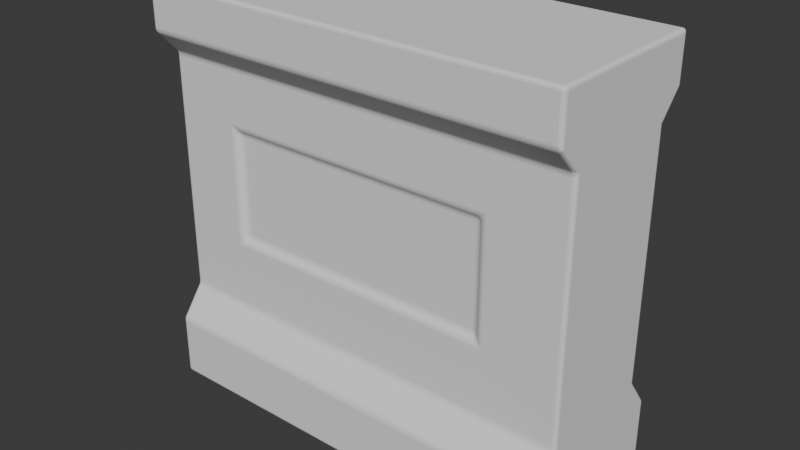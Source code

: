 # Source: env_wallWindow_anyaGupta_01.blend  (saved by Blender 4.4.32; exported with 4.5.12 LTS)
import bpy
from mathutils import Matrix  # noqa: F401  (used for matrix-valued properties, if any)

bpy.ops.wm.read_factory_settings(use_empty=True)
scene = bpy.context.scene
scene.name = 'Scene'

# ---- collections
col_collection = bpy.data.collections.new('Collection'); scene.collection.children.link(col_collection)

# ---- world
world_world = bpy.data.worlds.new('World'); scene.world = world_world
world_world.use_nodes = True; world_world.node_tree.nodes.clear()
_N = world_world.node_tree.nodes; _L = world_world.node_tree.links
n0 = _N.new('ShaderNodeOutputWorld'); n0.name = 'World Output'; n0.location = (300, 300)
n1 = _N.new('ShaderNodeBackground'); n1.name = 'Background'; n1.location = (10, 300)
n1.inputs[0].default_value = (0.05088, 0.05088, 0.05088, 1.0)
_L.new(n1.outputs[0], n0.inputs[0])
n0.is_active_output = True
world_world.color = (0.05088, 0.05088, 0.05088)
world_world.sun_shadow_jitter_overblur = 0.0

# ---- meshes
me_cube_001 = bpy.data.meshes.new('Cube.001')
me_cube_001.from_pydata([(-2.998, -1.213, -2.881), (-2.998, -1.213, 2.881), (-2.998, -1.213, 2.233), (-2.998, -0.8858, 1.883), (2.998, -1.213, -2.881), (2.998, -1.213, 2.881), (-2.998, -0.8858, -1.548), (-2.998, -1.213, -1.989), (-2.998, 0.0, -2.881), (-2.998, 0.0, 2.881), (2.998, 0.0, -2.881), (2.998, 0.0, 2.881), (2.998, -1.213, 2.233), (2.998, -0.8858, 1.883), (2.998, -0.8858, -1.548), (2.998, -1.213, -1.989), (2.998, 0.0, 2.233), (2.998, 0.0, 1.883), (2.998, 0.0, -1.548), (2.998, 0.0, -1.989), (-2.998, 0.0, 2.233), (-2.998, 0.0, 1.883), (-2.998, 0.0, -1.548), (-2.998, 0.0, -1.989), (-2.006, -1.213, -2.881), (-1.301, -1.213, -2.881), (-0.4923, -1.213, -2.881), (0.1596, -1.213, -2.881), (0.9282, -1.213, -2.881), (1.884, -1.213, -2.881), (1.884, -1.213, 2.881), (0.9282, -1.213, 2.881), (0.1596, -1.213, 2.881), (-0.4923, -1.213, 2.881), (-1.301, -1.213, 2.881), (-2.006, -1.213, 2.881), (-2.006, 0.0, 2.881), (-1.301, 0.0, 2.881), (-0.4923, 0.0, 2.881), (0.1596, 0.0, 2.881), (0.9282, 0.0, 2.881), (1.884, 0.0, 2.881), (1.884, 0.0, -2.881), (0.9282, 0.0, -2.881), (0.1596, 0.0, -2.881), (-0.4923, 0.0, -2.881), (-1.301, 0.0, -2.881), (-2.006, 0.0, -2.881), (1.884, -1.213, -1.989), (0.9282, -1.213, -1.989), (0.1596, -1.213, -1.989), (-0.4923, -1.213, -1.989), (-1.301, -1.213, -1.989), (-2.006, -1.213, -1.989), (1.884, -0.8858, -1.548), (0.9282, -0.8858, -1.548), (0.1596, -0.8858, -1.548), (-0.4923, -0.8858, -1.548), (-1.301, -0.8858, -1.548), (-2.006, -0.8858, -1.548), (1.884, -0.8858, 1.883), (0.9282, -0.8858, 1.883), (0.1596, -0.8858, 1.883), (-0.4923, -0.8858, 1.883), (-1.301, -0.8858, 1.883), (-2.006, -0.8858, 1.883), (1.884, -1.213, 2.233), (0.9282, -1.213, 2.233), (0.1596, -1.213, 2.233), (-0.4923, -1.213, 2.233), (-1.301, -1.213, 2.233), (-2.006, -1.213, 2.233), (2.998, -0.8858, 1.706), (2.998, -0.8858, 1.068), (2.998, -0.8858, 0.4404), (2.998, -0.8858, -0.1432), (2.998, -0.8858, -0.5699), (2.998, -0.8858, -1.079), (-2.998, -0.8858, -1.079), (-2.998, -0.8858, -0.5699), (-2.998, -0.8858, -0.1432), (-2.998, -0.8858, 0.4404), (-2.998, -0.8858, 1.068), (-2.998, -0.8858, 1.706), (2.998, 0.0, 1.706), (2.998, 0.0, 1.068), (2.998, 0.0, 0.4404), (2.998, 0.0, -0.1432), (2.998, 0.0, -0.5699), (2.998, 0.0, -1.079), (-2.998, 0.0, 1.706), (-2.998, 0.0, 1.068), (-2.998, 0.0, 0.4404), (-2.998, 0.0, -0.1432), (-2.998, 0.0, -0.5699), (-2.998, 0.0, -1.079), (1.884, -0.8858, 1.706), (1.814, -0.8172, 0.9981), (1.814, -0.8172, 0.4404), (1.814, -0.8172, -0.1432), (1.814, -0.8172, -0.4996), (1.884, -0.8858, -1.079), (0.9282, -0.8858, 1.706), (0.9282, -0.8172, 0.9981), (0.9282, -0.8172, 0.4404), (0.9282, -0.8172, -0.1432), (0.9282, -0.8858, -0.5699), (0.9282, -0.8858, -1.079), (0.1596, -0.8858, 1.706), (0.1596, -0.8172, 0.9981), (0.1596, -0.8172, 0.4404), (0.1596, -0.8172, -0.1432), (0.1596, -0.8858, -0.5699), (0.1596, -0.8858, -1.079), (-0.4923, -0.8858, 1.706), (-0.4923, -0.8172, 0.9981), (-0.4923, -0.8172, 0.4404), (-0.4923, -0.8172, -0.1432), (-0.4923, -0.8858, -0.5699), (-0.4923, -0.8858, -1.079), (-1.301, -0.8858, 1.706), (-1.301, -0.8172, 0.9981), (-1.301, -0.8172, 0.4404), (-1.301, -0.8172, -0.1432), (-1.301, -0.8858, -0.5699), (-1.301, -0.8858, -1.079), (-2.006, -0.8858, 1.706), (-1.936, -0.8172, 0.9981), (-1.936, -0.8172, 0.4404), (-1.936, -0.8172, -0.1432), (-1.936, -0.8172, -0.4996), (-2.006, -0.8858, -1.079), (1.884, -0.8858, 1.068), (1.884, -0.8858, 0.4404), (1.884, -0.8858, -0.1432), (1.884, -0.8858, -0.5699), (-2.006, -0.8858, 1.068), (-2.006, -0.8858, 0.4404), (-2.006, -0.8858, -0.1432), (-2.006, -0.8858, -0.5699), (-1.301, -0.8172, -0.4996), (-1.301, -0.8858, 1.068), (-0.4923, -0.8172, -0.4996), (-0.4923, -0.8858, 1.068), (0.1596, -0.8172, -0.4996), (0.1596, -0.8858, 1.068), (0.9282, -0.8172, -0.4996), (0.9282, -0.8858, 1.068)], [], [(3, 2, 20, 21), (24, 53, 7, 0), (16, 11, 5, 12), (71, 35, 1, 2), (42, 10, 4, 29), (36, 9, 1, 35), (7, 6, 22, 23), (83, 3, 21, 90), (0, 7, 23, 8), (2, 1, 9, 20), (53, 59, 6, 7), (126, 65, 3, 83), (65, 71, 2, 3), (10, 19, 15, 4), (19, 18, 14, 15), (84, 17, 13, 72), (17, 16, 12, 13), (13, 12, 66, 60), (60, 66, 67, 61), (61, 67, 68, 62), (62, 68, 69, 63), (63, 69, 70, 64), (64, 70, 71, 65), (72, 13, 60, 96), (96, 60, 61, 102), (102, 61, 62, 108), (108, 62, 63, 114), (114, 63, 64, 120), (120, 64, 65, 126), (15, 14, 54, 48), (48, 54, 55, 49), (49, 55, 56, 50), (50, 56, 57, 51), (51, 57, 58, 52), (52, 58, 59, 53), (11, 41, 30, 5), (41, 40, 31, 30), (40, 39, 32, 31), (39, 38, 33, 32), (38, 37, 34, 33), (37, 36, 35, 34), (8, 47, 24, 0), (47, 46, 25, 24), (46, 45, 26, 25), (45, 44, 27, 26), (44, 43, 28, 27), (43, 42, 29, 28), (12, 5, 30, 66), (66, 30, 31, 67), (67, 31, 32, 68), (68, 32, 33, 69), (69, 33, 34, 70), (70, 34, 35, 71), (4, 15, 48, 29), (29, 48, 49, 28), (28, 49, 50, 27), (27, 50, 51, 26), (26, 51, 52, 25), (25, 52, 53, 24), (58, 125, 131, 59), (125, 124, 139, 131), (140, 123, 129, 130), (123, 122, 128, 129), (122, 121, 127, 128), (141, 120, 126, 136), (57, 119, 125, 58), (119, 118, 124, 125), (142, 117, 123, 140), (117, 116, 122, 123), (116, 115, 121, 122), (143, 114, 120, 141), (56, 113, 119, 57), (113, 112, 118, 119), (144, 111, 117, 142), (111, 110, 116, 117), (110, 109, 115, 116), (145, 108, 114, 143), (55, 107, 113, 56), (107, 106, 112, 113), (146, 105, 111, 144), (105, 104, 110, 111), (104, 103, 109, 110), (147, 102, 108, 145), (54, 101, 107, 55), (101, 135, 106, 107), (100, 99, 105, 146), (99, 98, 104, 105), (98, 97, 103, 104), (132, 96, 102, 147), (14, 77, 101, 54), (77, 76, 135, 101), (76, 75, 134, 135), (75, 74, 133, 134), (74, 73, 132, 133), (73, 72, 96, 132), (18, 89, 77, 14), (89, 88, 76, 77), (88, 87, 75, 76), (87, 86, 74, 75), (86, 85, 73, 74), (85, 84, 72, 73), (59, 131, 78, 6), (131, 139, 79, 78), (139, 138, 80, 79), (138, 137, 81, 80), (137, 136, 82, 81), (136, 126, 83, 82), (6, 78, 95, 22), (78, 79, 94, 95), (79, 80, 93, 94), (80, 81, 92, 93), (81, 82, 91, 92), (82, 83, 90, 91), (97, 98, 133, 132), (98, 99, 134, 133), (99, 100, 135, 134), (128, 127, 136, 137), (129, 128, 137, 138), (130, 129, 138, 139), (140, 130, 139, 124), (127, 121, 141, 136), (142, 140, 124, 118), (121, 115, 143, 141), (144, 142, 118, 112), (115, 109, 145, 143), (146, 144, 112, 106), (109, 103, 147, 145), (100, 146, 106, 135), (103, 97, 132, 147)])
_uv = me_cube_001.uv_layers.new(name='UVMap')
_uv.uv.foreach_set('vector', [0.525, 0.0, 0.5969, 0.0, 0.5969, 0.125, 0.525, 0.125, 0.375, 0.9587, 0.4137, 0.9587, 0.4137, 1.0, 0.375, 1.0, 0.5969, 0.625, 0.625, 0.625, 0.625, 0.75, 0.5969, 0.75, 0.5969, 0.9587, 0.625, 0.9587, 0.625, 1.0, 0.5969, 1.0, 0.3285, 0.625, 0.375, 0.625, 0.375, 0.75, 0.3285, 0.75, 0.8337, 0.625, 0.875, 0.625, 0.875, 0.75, 0.8337, 0.75, 0.4137, 0.0, 0.4328, 0.0, 0.4328, 0.125, 0.4137, 0.125, 0.5202, 0.0, 0.525, 0.0, 0.525, 0.125, 0.5202, 0.125, 0.375, 0.0, 0.4137, 0.0, 0.4137, 0.125, 0.375, 0.125, 0.5969, 0.0, 0.625, 0.0, 0.625, 0.125, 0.5969, 0.125, 0.4137, 0.9587, 0.4328, 0.9587, 0.4328, 1.0, 0.4137, 1.0, 0.5202, 0.9587, 0.525, 0.9587, 0.525, 1.0, 0.5202, 1.0, 0.525, 0.9587, 0.5969, 0.9587, 0.5969, 1.0, 0.525, 1.0, 0.375, 0.625, 0.4137, 0.625, 0.4137, 0.75, 0.375, 0.75, 0.4137, 0.625, 0.4328, 0.625, 0.4328, 0.75, 0.4137, 0.75, 0.5202, 0.625, 0.525, 0.625, 0.525, 0.75, 0.5202, 0.75, 0.525, 0.625, 0.5969, 0.625, 0.5969, 0.75, 0.525, 0.75, 0.525, 0.75, 0.5969, 0.75, 0.5969, 0.7965, 0.525, 0.7965, 0.525, 0.7965, 0.5969, 0.7965, 0.5969, 0.8363, 0.525, 0.8363, 0.525, 0.8363, 0.5969, 0.8363, 0.5969, 0.8683, 0.525, 0.8683, 0.525, 0.8683, 0.5969, 0.8683, 0.5969, 0.8955, 0.525, 0.8955, 0.525, 0.8955, 0.5969, 0.8955, 0.5969, 0.9293, 0.525, 0.9293, 0.525, 0.9293, 0.5969, 0.9293, 0.5969, 0.9587, 0.525, 0.9587, 0.5202, 0.75, 0.525, 0.75, 0.525, 0.7965, 0.5202, 0.7965, 0.5202, 0.7965, 0.525, 0.7965, 0.525, 0.8363, 0.5202, 0.8363, 0.5202, 0.8363, 0.525, 0.8363, 0.525, 0.8683, 0.5202, 0.8683, 0.5202, 0.8683, 0.525, 0.8683, 0.525, 0.8955, 0.5202, 0.8955, 0.5202, 0.8955, 0.525, 0.8955, 0.525, 0.9293, 0.5202, 0.9293, 0.5202, 0.9293, 0.525, 0.9293, 0.525, 0.9587, 0.5202, 0.9587, 0.4137, 0.75, 0.4328, 0.75, 0.4328, 0.7965, 0.4137, 0.7965, 0.4137, 0.7965, 0.4328, 0.7965, 0.4328, 0.8363, 0.4137, 0.8363, 0.4137, 0.8363, 0.4328, 0.8363, 0.4328, 0.8683, 0.4137, 0.8683, 0.4137, 0.8683, 0.4328, 0.8683, 0.4328, 0.8955, 0.4137, 0.8955, 0.4137, 0.8955, 0.4328, 0.8955, 0.4328, 0.9293, 0.4137, 0.9293, 0.4137, 0.9293, 0.4328, 0.9293, 0.4328, 0.9587, 0.4137, 0.9587, 0.625, 0.625, 0.6715, 0.625, 0.6715, 0.75, 0.625, 0.75, 0.6715, 0.625, 0.7113, 0.625, 0.7113, 0.75, 0.6715, 0.75, 0.7113, 0.625, 0.7433, 0.625, 0.7433, 0.75, 0.7113, 0.75, 0.7433, 0.625, 0.7705, 0.625, 0.7705, 0.75, 0.7433, 0.75, 0.7705, 0.625, 0.8043, 0.625, 0.8043, 0.75, 0.7705, 0.75, 0.8043, 0.625, 0.8337, 0.625, 0.8337, 0.75, 0.8043, 0.75, 0.125, 0.625, 0.1663, 0.625, 0.1663, 0.75, 0.125, 0.75, 0.1663, 0.625, 0.1957, 0.625, 0.1957, 0.75, 0.1663, 0.75, 0.1957, 0.625, 0.2295, 0.625, 0.2295, 0.75, 0.1957, 0.75, 0.2295, 0.625, 0.2567, 0.625, 0.2567, 0.75, 0.2295, 0.75, 0.2567, 0.625, 0.2887, 0.625, 0.2887, 0.75, 0.2567, 0.75, 0.2887, 0.625, 0.3285, 0.625, 0.3285, 0.75, 0.2887, 0.75, 0.5969, 0.75, 0.625, 0.75, 0.625, 0.7965, 0.5969, 0.7965, 0.5969, 0.7965, 0.625, 0.7965, 0.625, 0.8363, 0.5969, 0.8363, 0.5969, 0.8363, 0.625, 0.8363, 0.625, 0.8683, 0.5969, 0.8683, 0.5969, 0.8683, 0.625, 0.8683, 0.625, 0.8955, 0.5969, 0.8955, 0.5969, 0.8955, 0.625, 0.8955, 0.625, 0.9293, 0.5969, 0.9293, 0.5969, 0.9293, 0.625, 0.9293, 0.625, 0.9587, 0.5969, 0.9587, 0.375, 0.75, 0.4137, 0.75, 0.4137, 0.7965, 0.375, 0.7965, 0.375, 0.7965, 0.4137, 0.7965, 0.4137, 0.8363, 0.375, 0.8363, 0.375, 0.8363, 0.4137, 0.8363, 0.4137, 0.8683, 0.375, 0.8683, 0.375, 0.8683, 0.4137, 0.8683, 0.4137, 0.8955, 0.375, 0.8955, 0.375, 0.8955, 0.4137, 0.8955, 0.4137, 0.9293, 0.375, 0.9293, 0.375, 0.9293, 0.4137, 0.9293, 0.4137, 0.9587, 0.375, 0.9587, 0.4328, 0.9293, 0.4454, 0.9293, 0.4454, 0.9587, 0.4328, 0.9587, 0.4454, 0.9293, 0.4591, 0.9293, 0.4591, 0.9587, 0.4454, 0.9587, 0.461, 0.9293, 0.4706, 0.9293, 0.4706, 0.9557, 0.461, 0.9557, 0.4706, 0.9293, 0.4862, 0.9293, 0.4862, 0.9557, 0.4706, 0.9557, 0.4862, 0.9293, 0.5012, 0.9293, 0.5012, 0.9557, 0.4862, 0.9557, 0.5031, 0.9293, 0.5202, 0.9293, 0.5202, 0.9587, 0.5031, 0.9587, 0.4328, 0.8955, 0.4454, 0.8955, 0.4454, 0.9293, 0.4328, 0.9293, 0.4454, 0.8955, 0.4591, 0.8955, 0.4591, 0.9293, 0.4454, 0.9293, 0.461, 0.8955, 0.4706, 0.8955, 0.4706, 0.9293, 0.461, 0.9293, 0.4706, 0.8955, 0.4862, 0.8955, 0.4862, 0.9293, 0.4706, 0.9293, 0.4862, 0.8955, 0.5012, 0.8955, 0.5012, 0.9293, 0.4862, 0.9293, 0.5031, 0.8955, 0.5202, 0.8955, 0.5202, 0.9293, 0.5031, 0.9293, 0.4328, 0.8683, 0.4454, 0.8683, 0.4454, 0.8955, 0.4328, 0.8955, 0.4454, 0.8683, 0.4591, 0.8683, 0.4591, 0.8955, 0.4454, 0.8955, 0.461, 0.8683, 0.4706, 0.8683, 0.4706, 0.8955, 0.461, 0.8955, 0.4706, 0.8683, 0.4862, 0.8683, 0.4862, 0.8955, 0.4706, 0.8955, 0.4862, 0.8683, 0.5012, 0.8683, 0.5012, 0.8955, 0.4862, 0.8955, 0.5031, 0.8683, 0.5202, 0.8683, 0.5202, 0.8955, 0.5031, 0.8955, 0.4328, 0.8363, 0.4454, 0.8363, 0.4454, 0.8683, 0.4328, 0.8683, 0.4454, 0.8363, 0.4591, 0.8363, 0.4591, 0.8683, 0.4454, 0.8683, 0.461, 0.8363, 0.4706, 0.8363, 0.4706, 0.8683, 0.461, 0.8683, 0.4706, 0.8363, 0.4862, 0.8363, 0.4862, 0.8683, 0.4706, 0.8683, 0.4862, 0.8363, 0.5012, 0.8363, 0.5012, 0.8683, 0.4862, 0.8683, 0.5031, 0.8363, 0.5202, 0.8363, 0.5202, 0.8683, 0.5031, 0.8683, 0.4328, 0.7965, 0.4454, 0.7965, 0.4454, 0.8363, 0.4328, 0.8363, 0.4454, 0.7965, 0.4591, 0.7965, 0.4591, 0.8363, 0.4454, 0.8363, 0.461, 0.7994, 0.4706, 0.7994, 0.4706, 0.8363, 0.461, 0.8363, 0.4706, 0.7994, 0.4862, 0.7994, 0.4862, 0.8363, 0.4706, 0.8363, 0.4862, 0.7994, 0.5012, 0.7994, 0.5012, 0.8363, 0.4862, 0.8363, 0.5031, 0.7965, 0.5202, 0.7965, 0.5202, 0.8363, 0.5031, 0.8363, 0.4328, 0.75, 0.4454, 0.75, 0.4454, 0.7965, 0.4328, 0.7965, 0.4454, 0.75, 0.4591, 0.75, 0.4591, 0.7965, 0.4454, 0.7965, 0.4591, 0.75, 0.4706, 0.75, 0.4706, 0.7965, 0.4591, 0.7965, 0.4706, 0.75, 0.4862, 0.75, 0.4862, 0.7965, 0.4706, 0.7965, 0.4862, 0.75, 0.5031, 0.75, 0.5031, 0.7965, 0.4862, 0.7965, 0.5031, 0.75, 0.5202, 0.75, 0.5202, 0.7965, 0.5031, 0.7965, 0.4328, 0.625, 0.4454, 0.625, 0.4454, 0.75, 0.4328, 0.75, 0.4454, 0.625, 0.4591, 0.625, 0.4591, 0.75, 0.4454, 0.75, 0.4591, 0.625, 0.4706, 0.625, 0.4706, 0.75, 0.4591, 0.75, 0.4706, 0.625, 0.4862, 0.625, 0.4862, 0.75, 0.4706, 0.75, 0.4862, 0.625, 0.5031, 0.625, 0.5031, 0.75, 0.4862, 0.75, 0.5031, 0.625, 0.5202, 0.625, 0.5202, 0.75, 0.5031, 0.75, 0.4328, 0.9587, 0.4454, 0.9587, 0.4454, 1.0, 0.4328, 1.0, 0.4454, 0.9587, 0.4591, 0.9587, 0.4591, 1.0, 0.4454, 1.0, 0.4591, 0.9587, 0.4706, 0.9587, 0.4706, 1.0, 0.4591, 1.0, 0.4706, 0.9587, 0.4862, 0.9587, 0.4862, 1.0, 0.4706, 1.0, 0.4862, 0.9587, 0.5031, 0.9587, 0.5031, 1.0, 0.4862, 1.0, 0.5031, 0.9587, 0.5202, 0.9587, 0.5202, 1.0, 0.5031, 1.0, 0.4328, 0.0, 0.4454, 0.0, 0.4454, 0.125, 0.4328, 0.125, 0.4454, 0.0, 0.4591, 0.0, 0.4591, 0.125, 0.4454, 0.125, 0.4591, 0.0, 0.4706, 0.0, 0.4706, 0.125, 0.4591, 0.125, 0.4706, 0.0, 0.4862, 0.0, 0.4862, 0.125, 0.4706, 0.125, 0.4862, 0.0, 0.5031, 0.0, 0.5031, 0.125, 0.4862, 0.125, 0.5031, 0.0, 0.5202, 0.0, 0.5202, 0.125, 0.5031, 0.125, 0.5012, 0.7994, 0.4862, 0.7994, 0.4862, 0.7965, 0.5031, 0.7965, 0.4862, 0.7994, 0.4706, 0.7994, 0.4706, 0.7965, 0.4862, 0.7965, 0.4706, 0.7994, 0.461, 0.7994, 0.4591, 0.7965, 0.4706, 0.7965, 0.4862, 0.9557, 0.5012, 0.9557, 0.5031, 0.9587, 0.4862, 0.9587, 0.4706, 0.9557, 0.4862, 0.9557, 0.4862, 0.9587, 0.4706, 0.9587, 0.461, 0.9557, 0.4706, 0.9557, 0.4706, 0.9587, 0.4591, 0.9587, 0.461, 0.9293, 0.461, 0.9557, 0.4591, 0.9587, 0.4591, 0.9293, 0.5012, 0.9557, 0.5012, 0.9293, 0.5031, 0.9293, 0.5031, 0.9587, 0.461, 0.8955, 0.461, 0.9293, 0.4591, 0.9293, 0.4591, 0.8955, 0.5012, 0.9293, 0.5012, 0.8955, 0.5031, 0.8955, 0.5031, 0.9293, 0.461, 0.8683, 0.461, 0.8955, 0.4591, 0.8955, 0.4591, 0.8683, 0.5012, 0.8955, 0.5012, 0.8683, 0.5031, 0.8683, 0.5031, 0.8955, 0.461, 0.8363, 0.461, 0.8683, 0.4591, 0.8683, 0.4591, 0.8363, 0.5012, 0.8683, 0.5012, 0.8363, 0.5031, 0.8363, 0.5031, 0.8683, 0.461, 0.7994, 0.461, 0.8363, 0.4591, 0.8363, 0.4591, 0.7965, 0.5012, 0.8363, 0.5012, 0.7994, 0.5031, 0.7965, 0.5031, 0.8363])
me_cube_001.update()

# ---- objects
ob_empty = bpy.data.objects.new('Empty', None)
ob_empty_001 = bpy.data.objects.new('Empty.001', None)
ob_cube = bpy.data.objects.new('Cube', me_cube_001)

# ---- transforms, parenting, visibility, modifiers, constraints
ob_empty.location = (1.721, 21.49, 3.45)
ob_empty.rotation_euler = (1.571, -0.0, 0.0)
ob_empty.scale = (2.197, 2.197, 2.197)
ob_empty.empty_display_type = 'IMAGE'
ob_empty.empty_display_size = 5.0
ob_empty_001.location = (-21.83, -2.944, 3.45)
ob_empty_001.rotation_euler = (1.571, -0.0, 1.571)
ob_empty_001.scale = (2.197, 2.197, 2.197)
ob_empty_001.empty_display_type = 'IMAGE'
ob_empty_001.empty_display_size = 5.0
ob_cube.location = (0.0, 0.0, 2.86)
_m = ob_cube.modifiers.new('Mirror', 'MIRROR')
_m.use_axis = (False, True, False)
_m = ob_cube.modifiers.new('Bevel', 'BEVEL')
_m.width = 0.15
_m.width_pct = 0.15
_m.segments = 3

# ---- collection membership
col_collection.objects.link(ob_empty)
col_collection.objects.link(ob_empty_001)
col_collection.objects.link(ob_cube)

# ---- scene / render settings (as saved in the file)
scene.frame_start = 1; scene.frame_end = 250; scene.frame_set(1)
scene.render.engine = 'BLENDER_EEVEE_NEXT'
bpy.context.view_layer.update()

# ---- added for rendering (the .blend has no active camera and no usable light): camera, sun
cam_auto = bpy.data.cameras.new('AutoCamera')
cam_auto.lens = 50.0
cam_auto.sensor_width = 36.0
cam_auto.clip_end = 1000.0
ob_auto_camera = bpy.data.objects.new('AutoCamera', cam_auto)
scene.collection.objects.link(ob_auto_camera)
ob_auto_camera.location = (8.01369, -9.61643, 9.27108)
ob_auto_camera.rotation_euler = (1.09748, -7.21219e-08, 0.694738)
scene.camera = ob_auto_camera
light_auto_sun = bpy.data.lights.new('AutoSun', 'SUN')
light_auto_sun.energy = 3.0
light_auto_sun.angle = 0.0523599
ob_auto_sun = bpy.data.objects.new('AutoSun', light_auto_sun)
scene.collection.objects.link(ob_auto_sun)
ob_auto_sun.rotation_euler = (0.872665, 0.174533, 0.523599)
bpy.context.view_layer.update()
